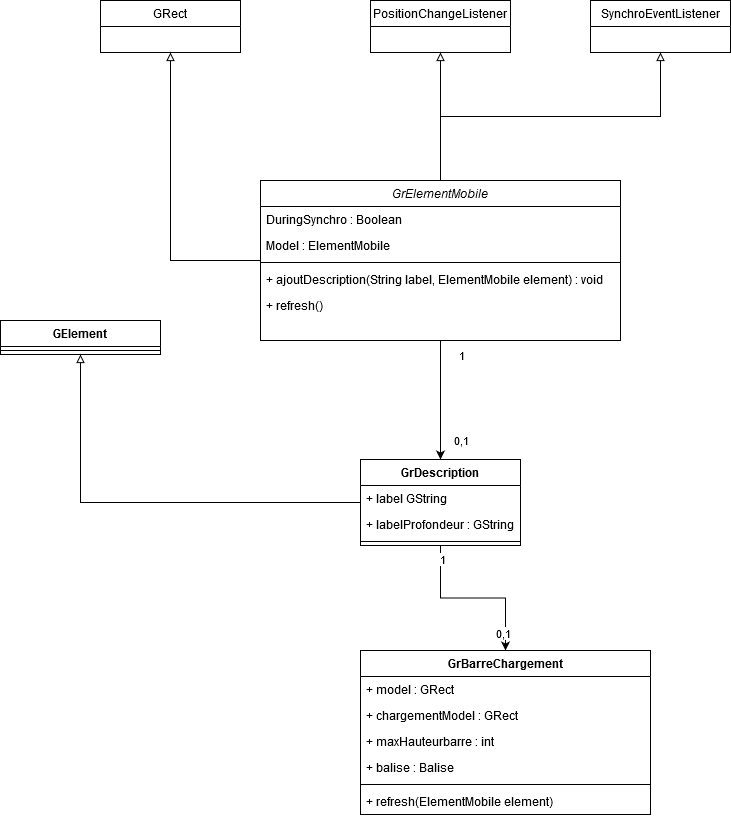

The diagram above was exported from draw.io. Its source (the exported page's mxGraphModel, read from the mxfile embedded in the PNG):
<mxGraphModel dx="2062" dy="1151" grid="1" gridSize="10" guides="1" tooltips="1" connect="1" arrows="1" fold="1" page="1" pageScale="1" pageWidth="827" pageHeight="1169" math="0" shadow="0">
  <root>
    <mxCell id="WIyWlLk6GJQsqaUBKTNV-0" />
    <mxCell id="WIyWlLk6GJQsqaUBKTNV-1" parent="WIyWlLk6GJQsqaUBKTNV-0" />
    <mxCell id="2tgl89VRBxc3dYf_2JoY-6" style="edgeStyle=orthogonalEdgeStyle;rounded=0;orthogonalLoop=1;jettySize=auto;html=1;entryX=0.5;entryY=1;entryDx=0;entryDy=0;endArrow=block;endFill=0;" edge="1" parent="WIyWlLk6GJQsqaUBKTNV-1" source="zkfFHV4jXpPFQw0GAbJ--0" target="2tgl89VRBxc3dYf_2JoY-2">
      <mxGeometry relative="1" as="geometry" />
    </mxCell>
    <mxCell id="2tgl89VRBxc3dYf_2JoY-8" style="edgeStyle=orthogonalEdgeStyle;rounded=0;orthogonalLoop=1;jettySize=auto;html=1;endArrow=block;endFill=0;" edge="1" parent="WIyWlLk6GJQsqaUBKTNV-1" source="zkfFHV4jXpPFQw0GAbJ--0" target="2tgl89VRBxc3dYf_2JoY-7">
      <mxGeometry relative="1" as="geometry" />
    </mxCell>
    <mxCell id="2tgl89VRBxc3dYf_2JoY-10" style="edgeStyle=orthogonalEdgeStyle;rounded=0;orthogonalLoop=1;jettySize=auto;html=1;endArrow=block;endFill=0;" edge="1" parent="WIyWlLk6GJQsqaUBKTNV-1" source="zkfFHV4jXpPFQw0GAbJ--0" target="2tgl89VRBxc3dYf_2JoY-9">
      <mxGeometry relative="1" as="geometry" />
    </mxCell>
    <mxCell id="2tgl89VRBxc3dYf_2JoY-15" style="edgeStyle=orthogonalEdgeStyle;rounded=0;orthogonalLoop=1;jettySize=auto;html=1;endArrow=classic;endFill=1;" edge="1" parent="WIyWlLk6GJQsqaUBKTNV-1" source="zkfFHV4jXpPFQw0GAbJ--0" target="2tgl89VRBxc3dYf_2JoY-11">
      <mxGeometry relative="1" as="geometry" />
    </mxCell>
    <mxCell id="2tgl89VRBxc3dYf_2JoY-31" value="1" style="edgeLabel;html=1;align=center;verticalAlign=middle;resizable=0;points=[];" vertex="1" connectable="0" parent="2tgl89VRBxc3dYf_2JoY-15">
      <mxGeometry x="-0.7815" y="5" relative="1" as="geometry">
        <mxPoint x="15" y="1" as="offset" />
      </mxGeometry>
    </mxCell>
    <mxCell id="2tgl89VRBxc3dYf_2JoY-33" value="0,1" style="edgeLabel;html=1;align=center;verticalAlign=middle;resizable=0;points=[];" vertex="1" connectable="0" parent="2tgl89VRBxc3dYf_2JoY-15">
      <mxGeometry x="0.6639" y="-1" relative="1" as="geometry">
        <mxPoint x="21" as="offset" />
      </mxGeometry>
    </mxCell>
    <mxCell id="zkfFHV4jXpPFQw0GAbJ--0" value="GrElementMobile" style="swimlane;fontStyle=2;align=center;verticalAlign=top;childLayout=stackLayout;horizontal=1;startSize=26;horizontalStack=0;resizeParent=1;resizeLast=0;collapsible=1;marginBottom=0;rounded=0;shadow=0;strokeWidth=1;" parent="WIyWlLk6GJQsqaUBKTNV-1" vertex="1">
      <mxGeometry x="280" y="220" width="360" height="160" as="geometry">
        <mxRectangle x="230" y="140" width="160" height="26" as="alternateBounds" />
      </mxGeometry>
    </mxCell>
    <mxCell id="zkfFHV4jXpPFQw0GAbJ--2" value="DuringSynchro : Boolean" style="text;align=left;verticalAlign=top;spacingLeft=4;spacingRight=4;overflow=hidden;rotatable=0;points=[[0,0.5],[1,0.5]];portConstraint=eastwest;rounded=0;shadow=0;html=0;" parent="zkfFHV4jXpPFQw0GAbJ--0" vertex="1">
      <mxGeometry y="26" width="360" height="26" as="geometry" />
    </mxCell>
    <mxCell id="zkfFHV4jXpPFQw0GAbJ--3" value="Model : ElementMobile" style="text;align=left;verticalAlign=top;spacingLeft=4;spacingRight=4;overflow=hidden;rotatable=0;points=[[0,0.5],[1,0.5]];portConstraint=eastwest;rounded=0;shadow=0;html=0;" parent="zkfFHV4jXpPFQw0GAbJ--0" vertex="1">
      <mxGeometry y="52" width="360" height="26" as="geometry" />
    </mxCell>
    <mxCell id="zkfFHV4jXpPFQw0GAbJ--4" value="" style="line;html=1;strokeWidth=1;align=left;verticalAlign=middle;spacingTop=-1;spacingLeft=3;spacingRight=3;rotatable=0;labelPosition=right;points=[];portConstraint=eastwest;" parent="zkfFHV4jXpPFQw0GAbJ--0" vertex="1">
      <mxGeometry y="78" width="360" height="8" as="geometry" />
    </mxCell>
    <mxCell id="zkfFHV4jXpPFQw0GAbJ--5" value="+ ajoutDescription(String label, ElementMobile element) : void" style="text;align=left;verticalAlign=top;spacingLeft=4;spacingRight=4;overflow=hidden;rotatable=0;points=[[0,0.5],[1,0.5]];portConstraint=eastwest;" parent="zkfFHV4jXpPFQw0GAbJ--0" vertex="1">
      <mxGeometry y="86" width="360" height="26" as="geometry" />
    </mxCell>
    <mxCell id="2tgl89VRBxc3dYf_2JoY-1" value="+ refresh()" style="text;align=left;verticalAlign=top;spacingLeft=4;spacingRight=4;overflow=hidden;rotatable=0;points=[[0,0.5],[1,0.5]];portConstraint=eastwest;" vertex="1" parent="zkfFHV4jXpPFQw0GAbJ--0">
      <mxGeometry y="112" width="360" height="26" as="geometry" />
    </mxCell>
    <mxCell id="2tgl89VRBxc3dYf_2JoY-2" value="PositionChangeListener" style="swimlane;fontStyle=0;childLayout=stackLayout;horizontal=1;startSize=26;fillColor=none;horizontalStack=0;resizeParent=1;resizeParentMax=0;resizeLast=0;collapsible=1;marginBottom=0;" vertex="1" parent="WIyWlLk6GJQsqaUBKTNV-1">
      <mxGeometry x="390" y="40" width="140" height="52" as="geometry" />
    </mxCell>
    <mxCell id="2tgl89VRBxc3dYf_2JoY-7" value="GRect" style="swimlane;fontStyle=0;childLayout=stackLayout;horizontal=1;startSize=26;fillColor=none;horizontalStack=0;resizeParent=1;resizeParentMax=0;resizeLast=0;collapsible=1;marginBottom=0;" vertex="1" parent="WIyWlLk6GJQsqaUBKTNV-1">
      <mxGeometry x="120" y="40" width="140" height="52" as="geometry" />
    </mxCell>
    <mxCell id="2tgl89VRBxc3dYf_2JoY-9" value="SynchroEventListener" style="swimlane;fontStyle=0;childLayout=stackLayout;horizontal=1;startSize=26;fillColor=none;horizontalStack=0;resizeParent=1;resizeParentMax=0;resizeLast=0;collapsible=1;marginBottom=0;" vertex="1" parent="WIyWlLk6GJQsqaUBKTNV-1">
      <mxGeometry x="610" y="40" width="140" height="52" as="geometry" />
    </mxCell>
    <mxCell id="2tgl89VRBxc3dYf_2JoY-20" style="edgeStyle=orthogonalEdgeStyle;rounded=0;orthogonalLoop=1;jettySize=auto;html=1;endArrow=classic;endFill=1;" edge="1" parent="WIyWlLk6GJQsqaUBKTNV-1" source="2tgl89VRBxc3dYf_2JoY-11" target="2tgl89VRBxc3dYf_2JoY-16">
      <mxGeometry relative="1" as="geometry" />
    </mxCell>
    <mxCell id="2tgl89VRBxc3dYf_2JoY-34" value="0,1" style="edgeLabel;html=1;align=center;verticalAlign=middle;resizable=0;points=[];" vertex="1" connectable="0" parent="2tgl89VRBxc3dYf_2JoY-20">
      <mxGeometry x="0.7882" y="-3" relative="1" as="geometry">
        <mxPoint as="offset" />
      </mxGeometry>
    </mxCell>
    <mxCell id="2tgl89VRBxc3dYf_2JoY-35" value="1" style="edgeLabel;html=1;align=center;verticalAlign=middle;resizable=0;points=[];" vertex="1" connectable="0" parent="2tgl89VRBxc3dYf_2JoY-20">
      <mxGeometry x="-0.8471" y="1" relative="1" as="geometry">
        <mxPoint as="offset" />
      </mxGeometry>
    </mxCell>
    <mxCell id="2tgl89VRBxc3dYf_2JoY-26" style="edgeStyle=orthogonalEdgeStyle;rounded=0;orthogonalLoop=1;jettySize=auto;html=1;endArrow=block;endFill=0;" edge="1" parent="WIyWlLk6GJQsqaUBKTNV-1" source="2tgl89VRBxc3dYf_2JoY-11" target="2tgl89VRBxc3dYf_2JoY-22">
      <mxGeometry relative="1" as="geometry" />
    </mxCell>
    <mxCell id="2tgl89VRBxc3dYf_2JoY-11" value="GrDescription" style="swimlane;fontStyle=1;align=center;verticalAlign=top;childLayout=stackLayout;horizontal=1;startSize=26;horizontalStack=0;resizeParent=1;resizeParentMax=0;resizeLast=0;collapsible=1;marginBottom=0;" vertex="1" parent="WIyWlLk6GJQsqaUBKTNV-1">
      <mxGeometry x="380" y="499" width="160" height="86" as="geometry" />
    </mxCell>
    <mxCell id="2tgl89VRBxc3dYf_2JoY-12" value="+ label GString" style="text;strokeColor=none;fillColor=none;align=left;verticalAlign=top;spacingLeft=4;spacingRight=4;overflow=hidden;rotatable=0;points=[[0,0.5],[1,0.5]];portConstraint=eastwest;" vertex="1" parent="2tgl89VRBxc3dYf_2JoY-11">
      <mxGeometry y="26" width="160" height="26" as="geometry" />
    </mxCell>
    <mxCell id="2tgl89VRBxc3dYf_2JoY-21" value="+ labelProfondeur : GString" style="text;strokeColor=none;fillColor=none;align=left;verticalAlign=top;spacingLeft=4;spacingRight=4;overflow=hidden;rotatable=0;points=[[0,0.5],[1,0.5]];portConstraint=eastwest;" vertex="1" parent="2tgl89VRBxc3dYf_2JoY-11">
      <mxGeometry y="52" width="160" height="26" as="geometry" />
    </mxCell>
    <mxCell id="2tgl89VRBxc3dYf_2JoY-13" value="" style="line;strokeWidth=1;fillColor=none;align=left;verticalAlign=middle;spacingTop=-1;spacingLeft=3;spacingRight=3;rotatable=0;labelPosition=right;points=[];portConstraint=eastwest;" vertex="1" parent="2tgl89VRBxc3dYf_2JoY-11">
      <mxGeometry y="78" width="160" height="8" as="geometry" />
    </mxCell>
    <mxCell id="2tgl89VRBxc3dYf_2JoY-16" value="GrBarreChargement" style="swimlane;fontStyle=1;align=center;verticalAlign=top;childLayout=stackLayout;horizontal=1;startSize=26;horizontalStack=0;resizeParent=1;resizeParentMax=0;resizeLast=0;collapsible=1;marginBottom=0;" vertex="1" parent="WIyWlLk6GJQsqaUBKTNV-1">
      <mxGeometry x="380" y="690" width="290" height="164" as="geometry" />
    </mxCell>
    <mxCell id="2tgl89VRBxc3dYf_2JoY-17" value="+ model : GRect" style="text;strokeColor=none;fillColor=none;align=left;verticalAlign=top;spacingLeft=4;spacingRight=4;overflow=hidden;rotatable=0;points=[[0,0.5],[1,0.5]];portConstraint=eastwest;" vertex="1" parent="2tgl89VRBxc3dYf_2JoY-16">
      <mxGeometry y="26" width="290" height="26" as="geometry" />
    </mxCell>
    <mxCell id="2tgl89VRBxc3dYf_2JoY-27" value="+ chargementModel : GRect" style="text;strokeColor=none;fillColor=none;align=left;verticalAlign=top;spacingLeft=4;spacingRight=4;overflow=hidden;rotatable=0;points=[[0,0.5],[1,0.5]];portConstraint=eastwest;" vertex="1" parent="2tgl89VRBxc3dYf_2JoY-16">
      <mxGeometry y="52" width="290" height="26" as="geometry" />
    </mxCell>
    <mxCell id="2tgl89VRBxc3dYf_2JoY-28" value="+ maxHauteurbarre : int" style="text;strokeColor=none;fillColor=none;align=left;verticalAlign=top;spacingLeft=4;spacingRight=4;overflow=hidden;rotatable=0;points=[[0,0.5],[1,0.5]];portConstraint=eastwest;" vertex="1" parent="2tgl89VRBxc3dYf_2JoY-16">
      <mxGeometry y="78" width="290" height="26" as="geometry" />
    </mxCell>
    <mxCell id="2tgl89VRBxc3dYf_2JoY-29" value="+ balise : Balise" style="text;strokeColor=none;fillColor=none;align=left;verticalAlign=top;spacingLeft=4;spacingRight=4;overflow=hidden;rotatable=0;points=[[0,0.5],[1,0.5]];portConstraint=eastwest;" vertex="1" parent="2tgl89VRBxc3dYf_2JoY-16">
      <mxGeometry y="104" width="290" height="26" as="geometry" />
    </mxCell>
    <mxCell id="2tgl89VRBxc3dYf_2JoY-18" value="" style="line;strokeWidth=1;fillColor=none;align=left;verticalAlign=middle;spacingTop=-1;spacingLeft=3;spacingRight=3;rotatable=0;labelPosition=right;points=[];portConstraint=eastwest;" vertex="1" parent="2tgl89VRBxc3dYf_2JoY-16">
      <mxGeometry y="130" width="290" height="8" as="geometry" />
    </mxCell>
    <mxCell id="2tgl89VRBxc3dYf_2JoY-19" value="+ refresh(ElementMobile element)" style="text;strokeColor=none;fillColor=none;align=left;verticalAlign=top;spacingLeft=4;spacingRight=4;overflow=hidden;rotatable=0;points=[[0,0.5],[1,0.5]];portConstraint=eastwest;" vertex="1" parent="2tgl89VRBxc3dYf_2JoY-16">
      <mxGeometry y="138" width="290" height="26" as="geometry" />
    </mxCell>
    <mxCell id="2tgl89VRBxc3dYf_2JoY-22" value="GElement" style="swimlane;fontStyle=1;align=center;verticalAlign=top;childLayout=stackLayout;horizontal=1;startSize=26;horizontalStack=0;resizeParent=1;resizeParentMax=0;resizeLast=0;collapsible=1;marginBottom=0;" vertex="1" parent="WIyWlLk6GJQsqaUBKTNV-1">
      <mxGeometry x="20" y="360" width="160" height="34" as="geometry" />
    </mxCell>
    <mxCell id="2tgl89VRBxc3dYf_2JoY-24" value="" style="line;strokeWidth=1;fillColor=none;align=left;verticalAlign=middle;spacingTop=-1;spacingLeft=3;spacingRight=3;rotatable=0;labelPosition=right;points=[];portConstraint=eastwest;" vertex="1" parent="2tgl89VRBxc3dYf_2JoY-22">
      <mxGeometry y="26" width="160" height="8" as="geometry" />
    </mxCell>
  </root>
</mxGraphModel>